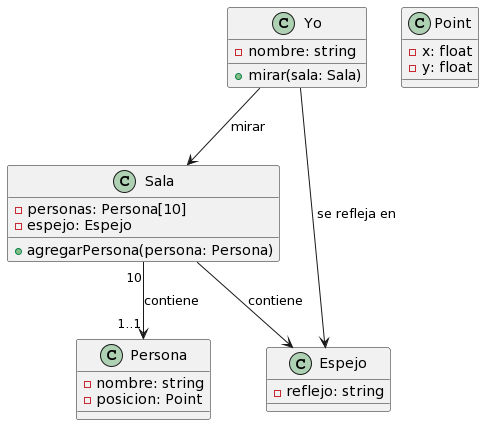

The diagram above was rendered by PlantUML. Its source (embedded in the PNG):
@startuml
class Yo {
  - nombre: string
  + mirar(sala: Sala)
}

class Sala {
  - personas: Persona[10]
  - espejo: Espejo
  + agregarPersona(persona: Persona)
}

class Persona {
  - nombre: string
  - posicion: Point
}

class Espejo {
  - reflejo: string
}

class Point {
  - x: float
  - y: float
}

Yo --> Sala : mirar
Sala "10" --> "1..1" Persona : contiene
Sala --> Espejo : contiene
Yo --> Espejo : se refleja en
@enduml